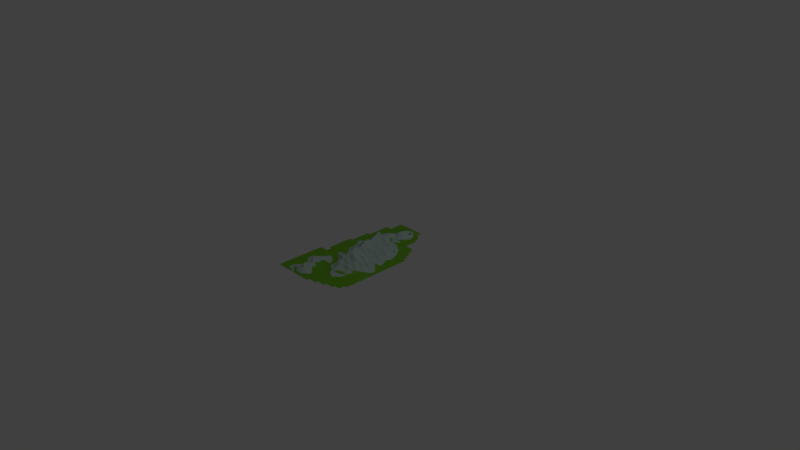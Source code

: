 # Source: mountain1.blend  (saved by Blender 2.78.0; exported with 4.5.12 LTS)
import bpy
from mathutils import Matrix  # noqa: F401  (used for matrix-valued properties, if any)

bpy.ops.wm.read_factory_settings(use_empty=True)
scene = bpy.context.scene
scene.name = 'Scene'

# ---- collections
col_collection_1 = bpy.data.collections.new('Collection 1'); scene.collection.children.link(col_collection_1)

# ---- materials (node trees are filled in below, after node groups)
mat_grass = bpy.data.materials.new('Grass')
mat_grass.alpha_threshold = 0.0
mat_grass.use_transparent_shadow = False
mat_grass.diffuse_color = (0.1756, 0.4672, 0.02739, 1.0)
mat_grass.roughness = 0.5
mat_rock = bpy.data.materials.new('Rock')
mat_rock.alpha_threshold = 0.0
mat_rock.use_transparent_shadow = False
mat_rock.diffuse_color = (0.484, 0.6152, 0.5623, 1.0)
mat_rock.roughness = 0.5

# ---- material node trees

# ---- world
world_world = bpy.data.worlds.new('World'); scene.world = world_world
world_world.color = (0.05088, 0.05088, 0.05088)
world_world.use_sun_shadow = False
world_world.sun_shadow_jitter_overblur = 0.0
world_world.cycles.sampling_method = 'MANUAL'

# ---- cameras
cam_camera = bpy.data.cameras.new('Camera')
cam_camera.clip_end = 100.0
cam_camera.lens = 35.0
cam_camera.sensor_width = 32.0
cam_camera.sensor_height = 18.0
cam_camera.ortho_scale = 7.314
cam_camera.dof.focus_distance = 0.0
cam_camera.dof.aperture_fstop = 128.0

# ---- lights
light_lamp = bpy.data.lights.new('Lamp', 'POINT')
light_lamp.transmission_factor = 0.0
light_lamp.cutoff_distance = 30.0
light_lamp.energy = 100.0
light_lamp.shadow_buffer_clip_start = 1.001
light_lamp.shadow_soft_size = 0.1
light_lamp.shadow_maximum_resolution = 0.006
light_lamp.use_absolute_resolution = True

# ---- meshes
me_plane = bpy.data.meshes.new('Plane')
me_plane.from_pydata([(-0.2754, -1.0, 0.0003816), (-0.1824, -1.0, 7.45e-05), (-0.01961, -1.0, -8.149e-10), (-0.5686, -0.5976, 0.0001944), (-0.5686, -0.6216, 0.001211), (-0.5686, -0.3333, -7.19e-10), (-0.5686, -1.0, -7.823e-10), (-0.479, -0.7516, 8.113e-05), (-0.4902, -0.2549, -8.628e-10), (-0.4902, 0.09804, -8.149e-10), (-0.4399, -0.9443, 0.001003), (-0.4832, -0.5582, 0.007866), (-0.451, 0.3725, -8.149e-10), (-0.3676, -0.7959, 0.00309), (-0.4333, -0.6551, 0.01499), (-0.4344, -0.5812, 0.01755), (-0.5106, -0.5222, 0.0008015), (-0.451, -0.3333, -2.994e-10), (-0.451, -0.2549, -1.247e-10), (-0.451, 0.09804, -4.075e-10), (-0.4118, 0.3725, -5.239e-10), (-0.4118, 0.6863, -6.876e-10), (-0.3811, -0.9169, 0.01218), (-0.435, -0.8809, 0.004799), (-0.3752, -0.7064, 0.006303), (-0.3558, -0.6749, 0.0178), (-0.383, -0.6057, 0.03613), (-0.3907, -0.512, 0.0009734), (-0.3341, -0.8985, 0.0249), (-0.3373, -0.8253, 0.01352), (-0.3333, -0.6471, 0.05351), (-0.3336, -0.6069, 0.06764), (-0.3333, -0.5294, 0.01969), (-0.3751, 0.1476, 0.0002385), (-0.3333, 0.6863, -5.53e-10), (-0.3333, 0.8824, -6.193e-10), (-0.3044, -0.9017, 0.02833), (-0.2941, -0.8431, 0.04308), (-0.3028, -0.7968, 0.03944), (-0.3118, -0.7355, 0.01909), (-0.2941, -0.6863, 0.03454), (-0.2685, -0.681, 0.02834), (-0.2844, -0.5997, 0.03025), (-0.2766, -0.5399, 0.01042), (-0.2992, -0.3937, 0.001054), (-0.3122, -0.2577, 0.0002194), (-0.2928, -0.08219, -8.297e-05), (-0.3101, 0.04632, 0.0003891), (-0.3002, 0.1333, 0.0187), (-0.2615, -0.9693, 0.01673), (-0.2474, -0.8925, 0.06001), (-0.2549, -0.8431, 0.09498), (-0.2549, -0.8039, 0.07701), (-0.2542, -0.735, 0.03385), (-0.2551, -0.6263, 0.01085), (-0.2896, -0.4791, 0.01433), (-0.2289, -0.3611, 0.005833), (-0.2497, -0.2991, 0.009145), (-0.2549, -0.05882, 0.01219), (-0.2508, -0.008446, 0.009114), (-0.2549, 0.05882, 0.03109), (-0.219, 0.0607, 0.04052), (-0.2549, 0.1373, 0.03817), (-0.2744, 0.2235, 0.003705), (-0.2861, 0.2569, 0.002359), (-0.2991, 0.3527, 0.0002512), (-0.3015, 0.5277, 0.0001317), (-0.2157, -0.8824, 0.08753), (-0.2157, -0.8431, 0.08559), (-0.1823, -0.8339, 0.02851), (-0.209, -0.7728, 0.01964), (-0.2071, -0.7026, 0.007567), (-0.2206, -0.4239, 0.001293), (-0.2239, -0.2611, 0.01337), (-0.1951, -0.2112, 0.00566), (-0.1796, -0.1759, 0.01842), (-0.2519, -0.09931, 0.009094), (-0.2157, -0.01961, 0.03071), (-0.2157, 0.01961, 0.01504), (-0.2157, 0.09804, 0.05848), (-0.2192, 0.1768, 0.02763), (-0.2157, 0.2549, 0.05606), (-0.2305, 0.2918, 0.0147), (-0.2273, 0.3367, 0.02609), (-0.2157, 0.3725, 0.02562), (-0.2245, 0.4167, 0.008487), (-0.2371, 0.4909, 0.01961), (-0.2427, 0.5314, 0.0177), (-0.1894, -0.9607, 0.01045), (-0.2115, -0.9169, 0.05365), (-0.1765, -0.8824, 0.0398), (-0.1854, -0.5947, 0.0003566), (-0.1767, -0.3347, 0.0326), (-0.1871, -0.2984, 0.03516), (-0.1765, -0.1373, 0.05685), (-0.1946, -0.0641, 0.0731), (-0.1765, -0.01961, 0.04538), (-0.1765, 0.01961, 0.04076), (-0.1765, 0.05882, 0.03591), (-0.1765, 0.09804, 0.0782), (-0.1794, 0.139, 0.08756), (-0.1871, 0.2108, 0.04503), (-0.1667, 0.2512, 0.07319), (-0.1765, 0.2941, 0.04135), (-0.1765, 0.4118, 0.05194), (-0.181, 0.4509, 0.04223), (-0.1765, 0.4902, 0.06669), (-0.1765, 0.5294, 0.04458), (-0.1855, 0.5792, 0.01242), (-0.1798, 0.7118, 0.004782), (-0.2282, 0.7589, 0.001423), (-0.1317, -0.9017, 0.003911), (-0.1368, -0.7651, 0.0004533), (-0.1292, -0.5297, 0.006716), (-0.1373, -0.3333, 0.06199), (-0.1373, -0.2941, 0.03333), (-0.1601, -0.2505, 0.01903), (-0.1373, -0.2157, 0.0296), (-0.1373, -0.1765, 0.03073), (-0.1373, -0.1373, 0.08423), (-0.1373, -0.01961, 0.09946), (-0.1373, 0.05882, 0.05153), (-0.1373, 0.09804, 0.06704), (-0.1399, 0.178, 0.08641), (-0.1373, 0.2549, 0.09386), (-0.1699, 0.3287, 0.03868), (-0.1657, 0.3756, 0.07575), (-0.1373, 0.4118, 0.08529), (-0.1373, 0.451, 0.05825), (-0.1373, 0.4902, 0.04823), (-0.1409, 0.5585, 0.0442), (-0.1373, 0.6078, 0.02701), (-0.1622, 0.651, 0.004297), (-0.1373, 0.6863, 0.02472), (-0.0899, -0.5734, 0.008579), (-0.08319, -0.5004, 0.01937), (-0.1092, -0.4266, 0.01376), (-0.09804, -0.2549, 0.03558), (-0.09568, -0.1798, 0.07336), (-0.09804, -0.1373, 0.06862), (-0.09804, -0.09804, 0.09133), (-0.1294, -0.06491, 0.09117), (-0.1153, 0.01838, 0.1255), (-0.09804, 0.09804, 0.08167), (-0.1153, 0.1424, 0.1381), (-0.09804, 0.1765, 0.1566), (-0.09804, 0.2157, 0.1441), (-0.09804, 0.2549, 0.1657), (-0.105, 0.292, 0.1016), (-0.09804, 0.3333, 0.1023), (-0.09804, 0.3725, 0.1054), (-0.09057, 0.4321, 0.03206), (-0.09561, 0.4879, 0.01516), (-0.09804, 0.5686, 0.02803), (-0.09429, 0.6693, 0.05503), (-0.09813, 0.7243, 0.04085), (-0.1021, 0.7902, 0.02042), (-0.1284, 0.8268, 0.008418), (-0.1704, 0.8824, 0.0003509), (-0.1032, -0.8549, 0.0003515), (0.0152, -0.7113, 0.0), (-0.02109, -0.5293, 0.04399), (-0.06481, -0.4283, 0.05741), (-0.08498, -0.3796, 0.06468), (-0.08943, -0.335, 0.0719), (-0.05941, -0.294, 0.05579), (-0.05882, -0.2157, 0.05833), (-0.05882, -0.1765, 0.1279), (-0.05882, -0.1373, 0.08945), (-0.09676, -0.01257, 0.1415), (-0.05882, 0.01961, 0.1813), (-0.06937, 0.0573, 0.1341), (-0.05883, 0.1026, 0.1544), (-0.05882, 0.1765, 0.192), (-0.05882, 0.2157, 0.2255), (-0.05882, 0.2549, 0.186), (-0.05882, 0.3333, 0.101), (-0.08629, 0.5423, 0.01541), (-0.05882, 0.5686, 0.03364), (-0.09419, 0.6079, 0.064), (-0.05643, 0.6785, 0.05805), (-0.03796, 0.7353, 0.02232), (-0.01961, -0.9608, -3.417e-10), (-0.002995, -0.6244, 0.02258), (-0.01818, -0.5684, 0.0325), (-0.01961, -0.451, 0.125), (-0.01961, -0.4118, 0.1361), (-0.05659, -0.2543, 0.09571), (-0.01961, -0.1765, 0.1272), (-0.01961, -0.1373, 0.1377), (-0.04151, -0.1022, 0.1268), (-0.02586, -0.06094, 0.1938), (-0.01961, 0.01961, 0.183), (-0.01961, 0.05882, 0.1624), (-0.02384, 0.1516, 0.1216), (-0.01961, 0.2157, 0.1444), (-0.01961, 0.2549, 0.1824), (-0.02165, 0.2947, 0.1381), (-0.01961, 0.3333, 0.06878), (0.00608, 0.7324, 0.0221), (-0.03518, 0.8231, 0.01152), (0.02029, -0.5788, 0.06127), (0.01961, -0.5294, 0.1222), (0.007524, -0.4928, 0.09001), (0.01961, -0.451, 0.1509), (0.01961, -0.4118, 0.1444), (0.001841, -0.3634, 0.1267), (-0.006737, -0.3365, 0.1167), (-0.0009987, -0.2961, 0.1004), (0.01961, -0.2549, 0.1742), (-0.01386, -0.216, 0.09919), (0.01961, -0.1765, 0.1515), (0.01961, -0.1373, 0.1903), (0.01961, -0.09804, 0.196), (0.01961, -0.05882, 0.1833), (-0.01847, -0.02057, 0.1928), (0.01961, 0.05882, 0.1619), (0.01585, 0.09905, 0.1151), (0.01961, 0.1373, 0.08561), (0.01961, 0.1765, 0.08154), (0.01961, 0.2549, 0.1404), (0.01961, 0.2941, 0.1259), (0.01961, 0.3333, 0.07002), (-0.01402, 0.3707, 0.03742), (-0.007148, 0.4108, 0.01523), (-0.01574, 0.496, 0.01804), (-0.01684, 0.6117, 0.04245), (0.002383, 0.6831, 0.02875), (0.04869, 0.7409, 0.005609), (0.05879, 0.8823, -0.0004458), (0.0518, -0.6934, 0.006375), (0.06055, -0.5796, 0.07283), (0.05882, -0.5294, 0.1414), (0.05882, -0.4902, 0.1186), (0.05882, -0.451, 0.1402), (0.05882, -0.4118, 0.1686), (0.05882, -0.3725, 0.178), (0.05855, -0.2975, 0.2179), (0.05748, -0.2172, 0.1809), (0.05882, -0.1765, 0.2076), (0.05882, -0.1373, 0.1447), (0.05882, -0.09804, 0.1523), (0.05882, -0.05882, 0.1481), (0.03431, 0.01764, 0.1316), (0.05882, 0.1373, 0.09007), (0.05882, 0.1765, 0.05945), (0.05432, 0.2169, 0.06183), (0.05882, 0.2549, 0.09307), (0.05882, 0.2941, 0.0952), (0.0586, 0.3605, 0.04428), (0.05882, 0.8039, -8.149e-10), (0.09804, -0.9608, -1.019e-09), (0.09804, -0.6471, 0.01783), (0.05865, -0.6472, 0.03483), (0.09804, -0.5294, 0.06263), (0.09804, -0.4902, 0.08216), (0.09804, -0.451, 0.1433), (0.09804, -0.4118, 0.1247), (0.09804, -0.3725, 0.1878), (0.09804, -0.3333, 0.1873), (0.09804, -0.2941, 0.2002), (0.09804, -0.2157, 0.1468), (0.09804, -0.1765, 0.1828), (0.09804, -0.1373, 0.1234), (0.09804, -0.09804, 0.08404), (0.09804, -0.05882, 0.1282), (0.09249, -0.01861, 0.09298), (0.09804, 0.01961, 0.07606), (0.06047, 0.09988, 0.1661), (0.09804, 0.1373, 0.134), (0.09804, 0.1765, 0.05657), (0.09804, 0.2941, 0.08261), (0.121, 0.3409, 0.02431), (0.06776, 0.4111, 0.008138), (0.05507, 0.5117, -6.255e-05), (0.09804, 0.7647, -8.149e-10), (0.09804, 0.8039, -8.149e-10), (0.09804, -0.9216, -1.612e-10), (0.1373, -0.5294, 0.03873), (0.1373, -0.451, 0.09211), (0.1373, -0.4118, 0.08681), (0.1373, -0.3725, 0.1724), (0.1373, -0.2941, 0.1555), (0.1338, -0.2632, 0.1349), (0.1373, -0.09804, 0.05806), (0.1373, -0.05882, 0.06509), (0.1373, -0.01961, 0.08979), (0.1373, 0.01961, 0.04322), (0.1293, 0.09558, 0.1071), (0.1373, 0.1373, 0.07934), (0.1373, 0.1765, 0.05717), (0.1053, 0.2196, 0.03055), (0.1279, 0.2602, 0.03794), (0.1776, 0.3533, 0.001193), (0.0793, 0.6443, 0.004864), (0.1373, 0.6863, -8.149e-10), (0.1372, 0.7647, -0.001357), (0.1232, -0.7185, 0.0001104), (0.16, -0.6272, 0.01144), (0.1359, -0.571, 0.02475), (0.1765, -0.5294, 0.03588), (0.1609, -0.4848, 0.08599), (0.1765, -0.451, 0.05362), (0.1765, -0.4118, 0.09936), (0.1765, -0.3725, 0.1074), (0.164, -0.3398, 0.123), (0.1765, -0.2941, 0.103), (0.1765, -0.2549, 0.13), (0.1475, -0.2121, 0.0885), (0.143, -0.181, 0.09127), (0.1618, -0.1391, 0.09991), (0.1765, -0.05882, 0.02975), (0.1765, -0.01961, 0.06621), (0.2107, -0.01471, 0.04919), (0.164, 0.05592, 0.03993), (0.1765, 0.09804, 0.07906), (0.1765, 0.1373, 0.03578), (0.1815, 0.193, 0.03094), (0.1765, 0.2549, 0.009669), (0.1595, 0.2955, 0.02034), (0.1765, 0.6863, 0.0001704), (0.2157, -0.9216, -8.149e-10), (0.2157, -0.8824, -3.083e-10), (0.2098, -0.6414, 0.0), (0.218, -0.5566, 0.005215), (0.2157, -0.4902, 0.04304), (0.2157, -0.3333, 0.08956), (0.2157, -0.2549, 0.081), (0.2157, -0.2157, 0.05643), (0.2157, -0.1373, 0.05295), (0.1899, -0.1039, 0.05862), (0.2157, 0.01961, 0.0455), (0.2157, 0.05882, 0.01431), (0.2253, 0.1002, 0.02984), (0.2368, 0.1563, 0.00557), (0.2326, 0.228, 0.006326), (0.2549, -0.4902, 0.01324), (0.2408, -0.4538, 0.02509), (0.2268, -0.4162, 0.05675), (0.2239, -0.3717, 0.04574), (0.2352, -0.2951, 0.03535), (0.2549, -0.2157, 0.0599), (0.2284, -0.1717, 0.02465), (0.2345, -0.05843, 0.01379), (0.2575, 0.00199, 0.02075), (0.2855, 0.04048, 0.004285), (0.2549, 0.09804, 0.01084), (0.27, 0.2253, 0.0003815), (0.1765, 0.4902, -6.112e-10), (0.2623, -0.3338, 0.04897), (0.2586, -0.2533, 0.05454), (0.2941, -0.2157, 0.04138), (0.2941, -0.1765, 0.02471), (0.2618, -0.1351, 0.01993), (0.282, -0.09645, 0.01655), (0.3031, -0.01685, 0.001011), (0.3126, 0.1022, 0.0001848), (0.2941, 0.451, -2.397e-10), (0.2941, 0.4902, -8.149e-10), (0.3333, -0.8824, -8.149e-10), (0.2969, -0.4888, 0.0001249), (0.3079, -0.385, 0.00852), (0.3186, -0.2953, 0.01216), (0.4066, -0.2684, 0.0008627), (0.3386, -0.1039, 0.0001233), (0.3333, 0.3725, -5.433e-10), (0.3333, 0.451, -8.149e-10), (0.3333, -0.8431, -2.423e-10), (0.3743, -0.3327, 0.0002356), (0.3565, -0.2591, 0.01469), (0.3725, 0.2941, -5.433e-10), (0.3725, 0.3725, -8.149e-10), (0.4118, -0.8431, -8.149e-10), (0.4118, -0.7647, -1.019e-10), (0.4118, 0.2157, -5.433e-10), (0.4118, 0.2941, -8.149e-10), (0.451, -0.7647, -8.149e-10), (0.451, 0.2157, -8.149e-10)], [], [(7, 4, 6), (4, 11, 16), (17, 5, 3), (14, 4, 7), (15, 11, 4), (8, 47, 9), (22, 23, 10), (15, 27, 11), (11, 27, 16), (65, 12, 19), (25, 26, 14), (27, 17, 16), (27, 18, 17), (66, 21, 20), (28, 23, 22), (23, 29, 13), (13, 39, 24), (30, 26, 25), (26, 32, 27), (45, 18, 27), (46, 47, 18), (65, 66, 20), (49, 28, 22), (28, 37, 29), (29, 38, 39), (40, 30, 25), (30, 42, 31), (42, 32, 31), (27, 44, 45), (33, 64, 65), (50, 37, 36), (37, 52, 38), (38, 53, 39), (53, 40, 39), (54, 42, 41), (72, 44, 55), (56, 45, 44), (46, 59, 47), (60, 48, 47), (82, 65, 64), (85, 66, 65), (110, 35, 34), (0, 88, 49), (49, 89, 50), (67, 51, 50), (68, 52, 51), (69, 53, 52), (71, 41, 53), (71, 54, 41), (91, 43, 54), (43, 113, 55), (113, 72, 55), (75, 76, 46), (58, 77, 59), (78, 60, 59), (79, 62, 61), (80, 101, 63), (101, 64, 63), (83, 84, 65), (105, 86, 85), (87, 108, 66), (89, 90, 67), (90, 68, 67), (136, 57, 56), (92, 93, 57), (93, 116, 73), (94, 76, 75), (95, 96, 77), (77, 97, 78), (97, 61, 78), (98, 79, 61), (99, 100, 79), (100, 123, 80), (81, 103, 82), (103, 83, 82), (125, 84, 83), (84, 104, 85), (104, 105, 85), (86, 107, 87), (132, 110, 66), (88, 111, 89), (89, 111, 90), (111, 69, 90), (159, 70, 69), (112, 71, 70), (112, 91, 71), (92, 115, 93), (115, 116, 93), (116, 117, 74), (117, 75, 74), (118, 94, 75), (119, 95, 94), (95, 120, 96), (96, 142, 97), (97, 121, 98), (121, 99, 98), (122, 100, 99), (102, 148, 103), (126, 127, 104), (104, 128, 105), (105, 129, 106), (129, 107, 106), (107, 130, 108), (109, 156, 110), (110, 157, 158), (1, 159, 111), (134, 113, 91), (163, 114, 92), (114, 165, 115), (115, 137, 116), (137, 117, 116), (138, 118, 117), (138, 119, 118), (119, 140, 141), (142, 171, 121), (121, 143, 122), (143, 144, 122), (144, 145, 123), (145, 102, 123), (146, 124, 102), (148, 149, 125), (149, 126, 125), (150, 127, 126), (151, 128, 127), (151, 129, 128), (152, 130, 129), (153, 131, 130), (131, 154, 132), (154, 133, 132), (161, 136, 135), (162, 163, 136), (137, 166, 138), (138, 168, 139), (168, 140, 139), (190, 141, 140), (191, 169, 141), (171, 172, 143), (172, 144, 143), (172, 145, 144), (173, 146, 145), (146, 175, 147), (147, 197, 148), (148, 176, 149), (176, 150, 149), (178, 179, 153), (179, 180, 154), (180, 155, 154), (181, 156, 155), (200, 157, 156), (157, 229, 158), (160, 112, 159), (183, 184, 134), (203, 162, 161), (162, 206, 163), (163, 207, 164), (164, 208, 165), (208, 187, 165), (187, 210, 166), (210, 167, 166), (167, 189, 168), (189, 190, 168), (191, 215, 169), (215, 170, 169), (170, 193, 171), (193, 172, 171), (172, 194, 173), (173, 195, 174), (195, 175, 174), (198, 151, 176), (224, 152, 151), (225, 177, 152), (225, 178, 177), (178, 226, 179), (226, 180, 179), (227, 181, 180), (199, 200, 181), (277, 159, 182), (230, 134, 160), (201, 184, 183), (201, 161, 184), (204, 186, 185), (211, 189, 188), (212, 190, 189), (213, 191, 190), (214, 215, 191), (192, 216, 193), (216, 217, 193), (194, 246, 195), (195, 220, 196), (220, 197, 196), (221, 198, 197), (222, 223, 198), (224, 274, 225), (228, 200, 199), (253, 201, 183), (231, 202, 201), (202, 233, 203), (233, 204, 203), (234, 205, 204), (235, 206, 205), (236, 207, 206), (207, 237, 208), (237, 209, 208), (209, 238, 210), (238, 211, 210), (211, 240, 212), (212, 241, 213), (241, 214, 213), (242, 215, 214), (266, 243, 215), (243, 288, 216), (216, 268, 217), (217, 244, 218), (244, 219, 218), (246, 247, 220), (247, 221, 220), (248, 222, 221), (249, 223, 222), (249, 224, 223), (273, 274, 224), (225, 294, 226), (294, 227, 226), (294, 199, 227), (250, 200, 228), (160, 297, 230), (230, 252, 253), (231, 254, 232), (254, 233, 232), (233, 256, 234), (234, 257, 235), (235, 258, 236), (236, 259, 237), (260, 238, 237), (238, 262, 239), (262, 240, 239), (263, 241, 240), (241, 265, 242), (265, 266, 242), (268, 269, 244), (244, 270, 245), (270, 246, 245), (246, 292, 247), (247, 271, 248), (271, 249, 248), (272, 273, 249), (275, 250, 228), (297, 298, 252), (252, 298, 253), (299, 278, 254), (254, 301, 255), (255, 279, 256), (279, 257, 256), (257, 281, 258), (281, 259, 258), (259, 282, 260), (282, 283, 260), (261, 309, 262), (309, 263, 262), (310, 264, 263), (264, 285, 265), (285, 266, 265), (286, 267, 266), (267, 314, 288), (288, 269, 268), (289, 270, 269), (290, 291, 270), (292, 319, 271), (319, 272, 271), (293, 273, 272), (293, 274, 273), (299, 300, 278), (279, 303, 280), (280, 304, 281), (304, 305, 281), (282, 307, 283), (307, 308, 283), (330, 285, 284), (285, 312, 286), (312, 287, 286), (314, 315, 288), (315, 289, 288), (316, 290, 289), (317, 291, 290), (317, 292, 291), (274, 320, 294), (320, 295, 294), (297, 323, 298), (298, 324, 299), (299, 324, 300), (300, 325, 301), (325, 302, 301), (302, 338, 303), (338, 304, 303), (304, 326, 305), (326, 306, 305), (306, 327, 307), (327, 308, 307), (328, 309, 308), (309, 329, 310), (329, 330, 310), (311, 313, 312), (331, 314, 313), (314, 333, 315), (333, 316, 315), (333, 317, 316), (335, 318, 317), (335, 319, 318), (335, 293, 319), (357, 348, 274), (367, 297, 322), (323, 360, 324), (324, 336, 325), (339, 349, 326), (349, 340, 326), (340, 350, 327), (350, 328, 327), (341, 342, 328), (342, 353, 329), (353, 330, 329), (354, 343, 330), (343, 344, 313), (344, 331, 313), (344, 332, 331), (332, 346, 333), (347, 335, 334), (347, 293, 335), (359, 367, 322), (336, 361, 337), (337, 361, 338), (338, 361, 339), (350, 351, 341), (351, 342, 341), (352, 353, 342), (343, 355, 344), (345, 356, 346), (356, 334, 346), (356, 347, 334), (365, 357, 293), (357, 358, 348), (373, 323, 367), (361, 368, 349), (368, 362, 349), (362, 369, 350), (369, 351, 350), (369, 352, 351), (363, 353, 352), (353, 364, 354), (355, 356, 345), (373, 360, 323), (360, 368, 361), (364, 356, 355), (372, 373, 367), (376, 360, 373), (376, 368, 360), (376, 363, 368), (377, 364, 363), (377, 356, 364), (356, 377, 374), (3, 4, 16), (6, 10, 7), (16, 17, 3), (0, 10, 6), (10, 23, 7), (7, 23, 13), (13, 14, 7), (14, 15, 4), (18, 47, 8), (47, 19, 9), (13, 24, 14), (14, 26, 15), (33, 65, 19), (65, 20, 12), (24, 25, 14), (15, 26, 27), (47, 33, 19), (0, 22, 10), (23, 28, 29), (13, 29, 39), (39, 25, 24), (30, 31, 26), (26, 31, 32), (27, 32, 55), (27, 55, 44), (45, 46, 18), (47, 48, 33), (66, 34, 21), (0, 49, 22), (49, 36, 28), (28, 36, 37), (29, 37, 38), (39, 40, 25), (40, 41, 30), (30, 41, 42), (42, 43, 32), (32, 43, 55), (33, 48, 63), (33, 63, 64), (49, 50, 36), (50, 51, 37), (37, 51, 52), (38, 52, 53), (53, 41, 40), (54, 43, 42), (44, 72, 56), (56, 57, 45), (57, 73, 45), (45, 73, 74), (45, 74, 46), (76, 58, 46), (46, 58, 59), (59, 60, 47), (60, 61, 48), (61, 62, 48), (48, 62, 80), (48, 80, 63), (82, 83, 65), (85, 86, 66), (86, 87, 66), (66, 110, 34), (110, 158, 35), (0, 1, 88), (49, 88, 89), (89, 67, 50), (67, 68, 51), (68, 69, 52), (69, 70, 53), (70, 71, 53), (71, 91, 54), (43, 91, 113), (57, 93, 73), (74, 75, 46), (76, 95, 58), (58, 95, 77), (59, 77, 78), (78, 61, 60), (79, 100, 62), (62, 100, 80), (101, 81, 64), (64, 81, 82), (65, 84, 85), (66, 108, 132), (90, 69, 68), (72, 136, 56), (136, 92, 57), (73, 116, 74), (94, 95, 76), (77, 96, 97), (97, 98, 61), (98, 99, 79), (80, 123, 101), (101, 102, 81), (81, 102, 103), (103, 125, 83), (125, 126, 84), (84, 126, 104), (105, 106, 86), (86, 106, 107), (87, 107, 108), (132, 109, 110), (88, 1, 111), (111, 159, 69), (159, 112, 70), (112, 160, 91), (113, 136, 72), (92, 114, 115), (117, 118, 75), (118, 119, 94), (119, 141, 95), (95, 141, 120), (96, 120, 142), (97, 142, 121), (121, 122, 99), (122, 144, 100), (100, 144, 123), (123, 102, 101), (102, 124, 148), (103, 148, 125), (104, 127, 128), (105, 128, 129), (129, 130, 107), (108, 130, 131), (108, 131, 132), (132, 133, 109), (109, 133, 155), (109, 155, 156), (110, 156, 157), (2, 159, 1), (134, 135, 113), (135, 136, 113), (136, 163, 92), (163, 164, 114), (114, 164, 165), (115, 165, 137), (137, 138, 117), (138, 139, 119), (119, 139, 140), (141, 169, 120), (120, 169, 142), (121, 171, 143), (145, 146, 102), (146, 147, 124), (124, 147, 148), (149, 150, 126), (150, 151, 127), (151, 152, 129), (152, 177, 130), (130, 177, 153), (153, 179, 131), (131, 179, 154), (133, 154, 155), (160, 134, 91), (184, 135, 134), (161, 162, 136), (165, 187, 137), (137, 187, 166), (166, 167, 138), (138, 167, 168), (168, 190, 140), (190, 191, 141), (169, 170, 142), (142, 170, 171), (172, 173, 145), (173, 174, 146), (146, 174, 175), (147, 175, 197), (148, 197, 176), (176, 151, 150), (177, 178, 153), (180, 181, 155), (181, 200, 156), (157, 200, 229), (2, 182, 159), (184, 161, 135), (203, 185, 162), (185, 186, 162), (162, 186, 206), (163, 206, 207), (164, 207, 208), (210, 188, 167), (167, 188, 189), (215, 192, 170), (170, 192, 193), (193, 217, 172), (172, 217, 194), (173, 194, 195), (195, 196, 175), (175, 196, 197), (197, 198, 176), (198, 223, 151), (223, 224, 151), (152, 224, 225), (178, 225, 226), (226, 227, 180), (277, 160, 159), (230, 183, 134), (201, 202, 161), (161, 202, 203), (203, 204, 185), (204, 205, 186), (186, 205, 206), (208, 209, 187), (187, 209, 210), (210, 211, 188), (211, 212, 189), (212, 213, 190), (213, 214, 191), (215, 243, 192), (192, 243, 216), (217, 218, 194), (218, 219, 194), (194, 219, 246), (195, 246, 220), (220, 221, 197), (221, 222, 198), (227, 199, 181), (182, 251, 277), (230, 253, 183), (253, 231, 201), (231, 232, 202), (202, 232, 233), (233, 234, 204), (234, 235, 205), (235, 236, 206), (236, 237, 207), (237, 238, 209), (238, 239, 211), (211, 239, 240), (212, 240, 241), (241, 242, 214), (242, 266, 215), (216, 288, 268), (217, 268, 244), (244, 245, 219), (219, 245, 246), (247, 248, 221), (248, 249, 222), (249, 273, 224), (225, 274, 294), (294, 228, 199), (250, 229, 200), (277, 297, 160), (230, 297, 252), (231, 253, 299), (231, 299, 254), (254, 255, 233), (233, 255, 256), (234, 256, 257), (235, 257, 258), (236, 258, 259), (237, 259, 260), (260, 283, 238), (283, 261, 238), (238, 261, 262), (262, 263, 240), (263, 264, 241), (241, 264, 265), (266, 267, 243), (243, 267, 288), (244, 269, 270), (270, 291, 246), (246, 291, 292), (247, 292, 271), (271, 272, 249), (294, 296, 228), (296, 275, 228), (275, 276, 250), (253, 298, 299), (254, 278, 301), (255, 301, 279), (279, 280, 257), (257, 280, 281), (281, 305, 259), (259, 305, 282), (283, 308, 261), (261, 308, 309), (309, 310, 263), (310, 284, 264), (264, 284, 285), (285, 286, 266), (286, 287, 267), (267, 287, 314), (288, 289, 269), (289, 290, 270), (294, 295, 296), (321, 322, 277), (322, 297, 277), (278, 300, 301), (301, 302, 279), (279, 302, 303), (280, 303, 304), (305, 306, 282), (282, 306, 307), (310, 330, 284), (330, 311, 285), (285, 311, 312), (312, 313, 287), (287, 313, 314), (315, 316, 289), (316, 317, 290), (317, 318, 292), (292, 318, 319), (319, 293, 272), (274, 348, 320), (298, 323, 324), (300, 324, 325), (325, 337, 302), (302, 337, 338), (338, 339, 304), (304, 339, 326), (326, 340, 306), (306, 340, 327), (327, 328, 308), (328, 342, 309), (309, 342, 329), (330, 343, 311), (311, 343, 313), (331, 332, 314), (314, 332, 333), (333, 334, 317), (334, 335, 317), (293, 357, 274), (367, 323, 297), (324, 360, 336), (325, 336, 337), (350, 341, 328), (353, 354, 330), (344, 345, 332), (332, 345, 346), (346, 334, 333), (336, 360, 361), (339, 361, 349), (349, 362, 340), (340, 362, 350), (351, 352, 342), (343, 354, 355), (344, 355, 345), (347, 365, 293), (369, 363, 352), (363, 364, 353), (364, 355, 354), (370, 365, 347), (357, 365, 366), (368, 363, 362), (362, 363, 369), (356, 374, 347), (374, 370, 347), (365, 370, 371), (370, 374, 375), (376, 377, 363)])
me_plane.polygons.foreach_set('material_index', [0, 0, 0, 0, 0, 0, 1, 0, 0, 0, 1, 0, 0, 0, 1, 1, 0, 1, 1, 0, 0, 0, 0, 1, 1, 1, 1, 1, 0, 0, 1, 1, 1, 1, 1, 1, 0, 1, 1, 1, 0, 0, 0, 1, 1, 1, 1, 1, 0, 0, 1, 1, 1, 0, 0, 1, 1, 1, 1, 1, 1, 1, 1, 0, 1, 0, 1, 1, 1, 1, 1, 1, 1, 1, 1, 1, 1, 1, 1, 0, 1, 1, 1, 1, 0, 0, 1, 1, 1, 1, 1, 1, 1, 1, 1, 1, 1, 1, 1, 1, 1, 1, 1, 0, 0, 0, 0, 1, 1, 1, 1, 1, 1, 1, 1, 1, 1, 1, 1, 1, 1, 1, 1, 1, 1, 1, 1, 1, 1, 1, 1, 1, 1, 1, 1, 1, 1, 1, 1, 1, 1, 1, 1, 1, 1, 1, 1, 1, 0, 0, 0, 1, 1, 1, 1, 1, 1, 1, 1, 1, 1, 1, 1, 1, 1, 1, 1, 1, 1, 0, 1, 1, 1, 1, 1, 0, 0, 0, 1, 1, 1, 1, 1, 1, 1, 1, 1, 1, 1, 1, 1, 1, 1, 1, 1, 1, 1, 1, 1, 1, 1, 1, 1, 1, 1, 1, 1, 1, 1, 1, 1, 1, 1, 1, 1, 1, 1, 1, 1, 0, 1, 1, 1, 0, 0, 1, 1, 1, 1, 1, 1, 1, 1, 1, 1, 1, 1, 1, 1, 1, 1, 1, 1, 1, 1, 0, 1, 1, 1, 1, 1, 1, 1, 1, 1, 1, 1, 1, 1, 1, 1, 1, 1, 1, 1, 1, 1, 1, 1, 0, 1, 1, 1, 1, 1, 1, 1, 1, 1, 1, 1, 1, 1, 1, 0, 0, 1, 0, 1, 1, 1, 1, 1, 1, 1, 1, 1, 1, 1, 1, 1, 1, 1, 1, 1, 1, 0, 1, 0, 0, 0, 1, 1, 1, 1, 1, 1, 1, 1, 1, 1, 1, 1, 1, 1, 1, 0, 0, 1, 1, 1, 1, 1, 1, 1, 1, 1, 0, 0, 0, 1, 1, 1, 1, 1, 1, 1, 0, 0, 0, 0, 0, 0, 0, 0, 0, 0, 0, 0, 0, 0, 0, 0, 0, 0, 0, 0, 0, 0, 1, 0, 0, 1, 1, 0, 1, 1, 1, 1, 1, 1, 1, 1, 0, 1, 0, 0, 1, 1, 1, 1, 1, 1, 1, 1, 1, 0, 1, 1, 1, 1, 1, 1, 0, 0, 1, 1, 0, 1, 0, 1, 1, 1, 1, 1, 1, 1, 1, 0, 0, 0, 1, 1, 1, 1, 1, 1, 0, 0, 1, 1, 1, 1, 0, 1, 1, 1, 1, 1, 1, 0, 1, 0, 1, 0, 1, 1, 1, 1, 1, 1, 1, 1, 1, 1, 1, 1, 1, 0, 0, 1, 0, 0, 0, 1, 1, 1, 1, 1, 1, 1, 1, 1, 1, 1, 1, 1, 1, 1, 1, 1, 1, 0, 1, 1, 0, 0, 0, 0, 1, 1, 1, 1, 1, 1, 1, 1, 1, 1, 1, 1, 1, 1, 1, 1, 1, 1, 1, 1, 1, 0, 1, 1, 1, 1, 1, 1, 1, 1, 1, 1, 1, 1, 1, 1, 1, 1, 1, 1, 1, 0, 0, 1, 1, 1, 1, 1, 1, 1, 1, 1, 1, 1, 1, 1, 1, 1, 1, 1, 1, 1, 1, 1, 0, 0, 1, 1, 1, 1, 1, 1, 1, 1, 1, 1, 1, 1, 1, 1, 1, 1, 1, 1, 1, 0, 0, 1, 1, 1, 1, 1, 1, 1, 1, 1, 1, 1, 1, 1, 1, 1, 1, 1, 1, 1, 1, 1, 0, 1, 0, 0, 1, 1, 1, 1, 1, 1, 1, 1, 1, 1, 1, 1, 1, 1, 1, 1, 1, 1, 1, 1, 1, 1, 0, 0, 0, 0, 1, 1, 1, 1, 1, 1, 1, 1, 1, 1, 1, 1, 1, 1, 1, 1, 0, 0, 0, 1, 1, 1, 1, 1, 1, 1, 1, 1, 1, 1, 1, 1, 1, 1, 1, 0, 1, 1, 1, 1, 1, 1, 1, 1, 1, 1, 1, 1, 1, 1, 1, 1, 1, 0, 0, 0, 0, 1, 1, 1, 1, 1, 0, 1, 1, 1, 1, 1, 1, 0, 1, 0, 1, 0, 0, 1, 1, 0, 0, 0, 0, 0])
me_plane.materials.append(mat_grass)
me_plane.materials.append(mat_rock)
me_plane.materials.append(None)
me_plane.use_remesh_preserve_volume = False
me_plane.use_remesh_preserve_attributes = False
me_plane.use_mirror_vertex_groups = False
me_plane.update()

# ---- objects
ob_plane = bpy.data.objects.new('Plane', me_plane)
ob_lamp = bpy.data.objects.new('Lamp', light_lamp)
ob_camera = bpy.data.objects.new('Camera', cam_camera)

# ---- transforms, parenting, visibility, modifiers, constraints
ob_plane.location = (0.0, 0.0, 0.0)
ob_plane.lineart.crease_threshold = 0.0
ob_lamp.location = (4.076, 1.005, 5.904)
ob_lamp.rotation_euler = (0.6503, 0.05522, 1.866)
ob_lamp.lock_rotations_4d = False
ob_lamp.empty_display_type = 'ARROWS'
ob_lamp.color = (0.0, 0.0, 0.0, 0.0)
ob_lamp.lineart.crease_threshold = 0.0
ob_camera.location = (7.481, -6.508, 5.344)
ob_camera.rotation_euler = (1.109, 0.0, 0.8149)
ob_camera.lock_rotations_4d = False
ob_camera.empty_display_type = 'ARROWS'
ob_camera.color = (0.0, 0.0, 0.0, 0.0)
ob_camera.display_type = 'WIRE'
ob_camera.lineart.crease_threshold = 0.0

# ---- collection membership
col_collection_1.objects.link(ob_plane)
col_collection_1.objects.link(ob_lamp)
col_collection_1.objects.link(ob_camera)

# ---- scene / render settings (as saved in the file)
scene.camera = ob_camera
scene.frame_start = 1; scene.frame_end = 250; scene.frame_set(1)
scene.render.engine = 'BLENDER_EEVEE_NEXT'
scene.render.resolution_percentage = 50
scene.render.dither_intensity = 0.0
scene.cycles.use_denoising = False
scene.cycles.samples = 128
scene.cycles.sampling_pattern = 'TABULATED_SOBOL'
scene.cycles.light_sampling_threshold = 0.0
scene.cycles.use_adaptive_sampling = False
scene.cycles.use_light_tree = False
scene.cycles.blur_glossy = 0.0
scene.cycles.sample_clamp_indirect = 0.0
scene.view_settings.view_transform = 'Standard'
bpy.context.view_layer.update()
